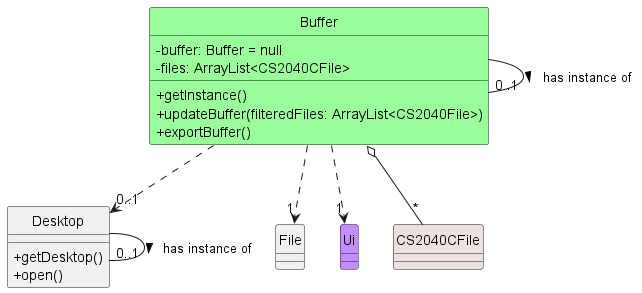

The diagram above was rendered by PlantUML. Its source (embedded in the PNG):
@startuml
skinparam classAttributeIconSize 0
!include ../../style.iuml

class Buffer Buffer_STYLE {
-buffer: Buffer = null
-files: ArrayList<CS2040CFile>
+getInstance()
+updateBuffer(filteredFiles: ArrayList<CS2040File>)
+exportBuffer()
}

class File {
}

class Ui Ui_STYLE{
}

class CS2040CFile CS2040CFile_STYLE{
}

class Desktop {
+getDesktop()
+open()
}

Buffer ..> "0..1" Desktop
Desktop - "0..1" Desktop : has instance of >
Buffer -  "0..1" Buffer: has instance of >
Buffer ..> "1" Ui
Buffer ..> "1" File
Buffer o-- "*" CS2040CFile

hide circle
@enduml